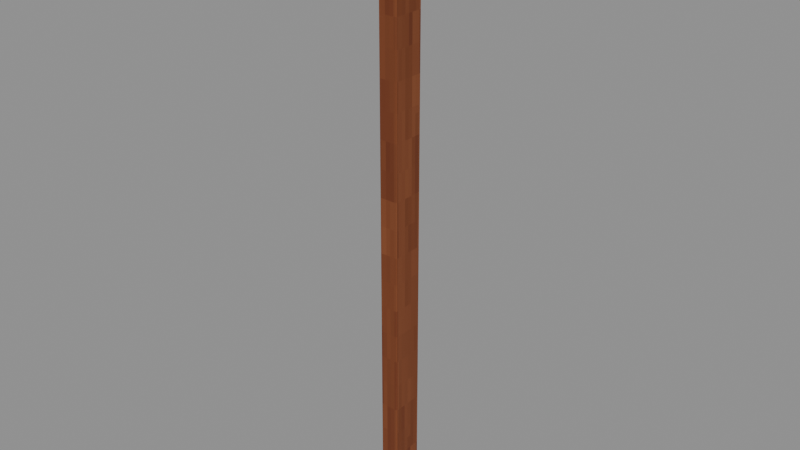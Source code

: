 # Source: Frame-right.blend  (saved by Blender 4.3.34; exported with 4.5.12 LTS)
import bpy
from mathutils import Matrix  # noqa: F401  (used for matrix-valued properties, if any)

bpy.ops.wm.read_factory_settings(use_empty=True)
scene = bpy.context.scene
scene.name = 'Isolated part'

# ---- collections
col_part_frame_right = bpy.data.collections.new('Part.Frame-right'); scene.collection.children.link(col_part_frame_right)

# ---- images (referenced by path relative to the original .blend; pixels are not part of the script)
import os
ASSET_DIR = os.environ.get("B2B_ASSET_DIR", "")  # directory of the original .blend (textures are referenced by path, not embedded)
HERE = os.path.dirname(os.path.abspath(__file__))  # packed textures are extracted next to this script under _unpacked/

def load_image(name, relpath, width, height, colorspace="sRGB"):
    """Load a texture the original file referenced (path relative to the .blend, or extracted next to this script)."""
    p = next((c for c in (os.path.join(HERE, relpath), os.path.join(ASSET_DIR, relpath)) if relpath and os.path.exists(c)), "")
    if p:
        img = bpy.data.images.load(p, check_existing=True)
        img.name = name
    else:  # same state as the original file: an image datablock whose file is absent (Cycles renders it pink)
        img = bpy.data.images.new(name, width, height)
        img.source = "FILE"
        img.filepath = "//" + (relpath or name)
    img.colorspace_settings.name = colorspace
    return img
img_minecraft___window_joinery = load_image('Minecraft • Window joinery', '_unpacked/Window_joinery.f031b160.png', 64, 64, 'sRGB')
img_minecraft___edge_trim = load_image('Minecraft • Edge trim', '_unpacked/Edge_trim.c9b2b6f2.png', 64, 64, 'sRGB')

# ---- materials (node trees are filled in below, after node groups)
mat_minecraft___window_joinery = bpy.data.materials.new('Minecraft / Window joinery')
mat_minecraft___window_joinery.diffuse_color = (0.4549, 0.2275, 0.102, 1.0)
mat_minecraft___edge_trim = bpy.data.materials.new('Minecraft / Edge trim')
mat_minecraft___edge_trim.diffuse_color = (0.5843, 0.3451, 0.1647, 1.0)

# ---- material node trees
mat_minecraft___window_joinery.use_nodes = True; mat_minecraft___window_joinery.node_tree.nodes.clear()
_N = mat_minecraft___window_joinery.node_tree.nodes; _L = mat_minecraft___window_joinery.node_tree.links
n0 = _N.new('ShaderNodeBsdfPrincipled'); n0.name = 'Principled BSDF'; n0.location = (10, 300)
n0.inputs[2].default_value = 0.85
n1 = _N.new('ShaderNodeOutputMaterial'); n1.name = 'Material Output'; n1.location = (300, 300)
n2 = _N.new('ShaderNodeTexImage'); n2.name = 'Image Texture'; n2.location = (-580, 280)
n2.image = img_minecraft___window_joinery
n2.interpolation = 'Closest'
_L.new(n0.outputs[0], n1.inputs[0])
_L.new(n2.outputs[0], n0.inputs[0])
n1.is_active_output = True
mat_minecraft___edge_trim.use_nodes = True; mat_minecraft___edge_trim.node_tree.nodes.clear()
_N = mat_minecraft___edge_trim.node_tree.nodes; _L = mat_minecraft___edge_trim.node_tree.links
n0 = _N.new('ShaderNodeBsdfPrincipled'); n0.name = 'Principled BSDF'; n0.location = (10, 300)
n0.inputs[2].default_value = 0.85
n1 = _N.new('ShaderNodeOutputMaterial'); n1.name = 'Material Output'; n1.location = (300, 300)
n2 = _N.new('ShaderNodeTexImage'); n2.name = 'Image Texture'; n2.location = (-580, 280)
n2.image = img_minecraft___edge_trim
n2.interpolation = 'Closest'
_L.new(n0.outputs[0], n1.inputs[0])
_L.new(n2.outputs[0], n0.inputs[0])
n1.is_active_output = True

# ---- meshes
me_projectboard_frame_001 = bpy.data.meshes.new('ProjectBoard.Frame.001')
me_projectboard_frame_001.from_pydata([(-0.0415, -0.07, 0.0), (0.0415, -0.07, 0.0), (0.0415, 0.07, 0.0), (-0.0415, 0.07, 0.0), (-0.0415, -0.07, 2.64), (0.0415, -0.07, 2.64), (0.0415, 0.07, 2.64), (-0.0415, 0.07, 2.64)], [], [(0, 3, 2, 1), (4, 5, 6, 7), (0, 1, 5, 4), (1, 2, 6, 5), (2, 3, 7, 6), (3, 0, 4, 7)])
_uv = me_projectboard_frame_001.uv_layers.new(name='UV0.Surface')
_uv.uv.foreach_set('vector', [0.6713, 1.537, 0.7833, 1.537, 0.7833, 1.604, 0.6713, 1.604, 0.6713, 1.537, 0.6713, 1.604, 0.7833, 1.604, 0.7833, 1.537, 0.7393, 1.537, 0.7393, 1.604, 2.123, 1.604, 2.123, 1.537, 0.7393, 0.7099, 0.7393, 0.8219, 2.123, 0.8219, 2.123, 0.7099, 0.7393, 1.604, 0.7393, 1.537, 2.123, 1.537, 2.123, 1.604, 0.7393, 0.8219, 0.7393, 0.7099, 2.123, 0.7099, 2.123, 0.8219])
_uv.active_render = True
_uv = me_projectboard_frame_001.uv_layers.new(name='UV1.Paint')
_uv.uv.foreach_set('vector', [0.9657, 0.5306, 0.9657, 0.5673, 0.9418, 0.5673, 0.9418, 0.5306, 0.9418, 0.5768, 0.9657, 0.5768, 0.9657, 0.6135, 0.9418, 0.6135, 0.6436, 0.9581, 0.6197, 0.9581, 0.6197, 0.5047, 0.6436, 0.5047, 0.3446, 0.9581, 0.3043, 0.9581, 0.3043, 0.5047, 0.3446, 0.5047, 0.6779, 0.9581, 0.654, 0.9581, 0.654, 0.5047, 0.6779, 0.5047, 0.3953, 0.9581, 0.355, 0.9581, 0.355, 0.5047, 0.3953, 0.5047])
me_projectboard_frame_001.materials.append(mat_minecraft___window_joinery)
me_projectboard_frame_001.materials.append(mat_minecraft___edge_trim)
me_projectboard_frame_001.update()

# ---- objects
ob_frame_right = bpy.data.objects.new('Frame-right', me_projectboard_frame_001)

# ---- transforms, parenting, visibility, modifiers, constraints
ob_frame_right.location = (0.0, 0.0, 0.0)
_m = ob_frame_right.modifiers.new('Hand-finished edges', 'BEVEL')
_m.width = 0.005
_m.width_pct = 0.005
_m.harden_normals = True

# ---- collection membership
col_part_frame_right.objects.link(ob_frame_right)

# ---- scene / render settings (as saved in the file)
scene.frame_start = 1; scene.frame_end = 250; scene.frame_set(1)
scene.render.engine = 'BLENDER_EEVEE_NEXT'
scene.render.image_settings.exr_codec = 'NONE'
scene.render.simplify_subdivision_render = 0
scene.render.simplify_child_particles_render = 0.0
scene.eevee.use_volume_custom_range = False
scene.eevee.use_fast_gi = False
scene.eevee.use_shadows = False
scene.view_settings.white_balance_temperature = 0.0
scene.view_settings.white_balance_tint = 0.0
scene.view_settings.white_balance_whitepoint = (2.97, 0.5193, -0.0414)
bpy.context.view_layer.update()

# ---- added for rendering (the .blend has no active camera and no usable light): camera, sun + grey world if the file has none
cam_auto = bpy.data.cameras.new('AutoCamera')
cam_auto.lens = 50.0
cam_auto.sensor_width = 36.0
cam_auto.clip_end = 1000.0
ob_auto_camera = bpy.data.objects.new('AutoCamera', cam_auto)
scene.collection.objects.link(ob_auto_camera)
ob_auto_camera.location = (2.44723, -2.93668, 3.27778)
ob_auto_camera.rotation_euler = (1.09748, -7.21219e-08, 0.694738)
scene.camera = ob_auto_camera
light_auto_sun = bpy.data.lights.new('AutoSun', 'SUN')
light_auto_sun.energy = 3.0
light_auto_sun.angle = 0.0523599
ob_auto_sun = bpy.data.objects.new('AutoSun', light_auto_sun)
scene.collection.objects.link(ob_auto_sun)
ob_auto_sun.rotation_euler = (0.872665, 0.174533, 0.523599)
if scene.world is None:
    world_auto = bpy.data.worlds.new('AutoWorld')
    world_auto.color = (0.3, 0.3, 0.3)
    scene.world = world_auto
bpy.context.view_layer.update()

